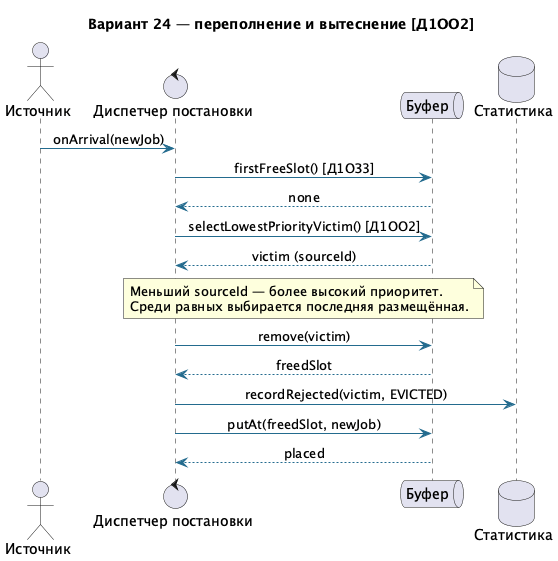

The diagram above was rendered by PlantUML. Its source (embedded in the PNG):
@startuml
!pragma teoz true
skinparam backgroundColor white
skinparam shadowing false
skinparam defaultFontName DejaVu Sans
skinparam sequenceMessageAlign center
skinparam ArrowColor #236B8E
skinparam ParticipantBorderColor #236B8E
skinparam ParticipantBackgroundColor #EAF4FA

title Вариант 24 — переполнение и вытеснение [Д1ОО2]
actor Источник as S
control "Диспетчер постановки" as DP
queue "Буфер" as B
database "Статистика" as ST
S -> DP: onArrival(newJob)
DP -> B: firstFreeSlot() [Д1ОЗ3]
B --> DP: none
DP -> B: selectLowestPriorityVictim() [Д1ОО2]
B --> DP: victim (sourceId)
note over DP,B
Меньший sourceId — более высокий приоритет.
Среди равных выбирается последняя размещённая.
end note
DP -> B: remove(victim)
B --> DP: freedSlot
DP -> ST: recordRejected(victim, EVICTED)
DP -> B: putAt(freedSlot, newJob)
B --> DP: placed
@enduml